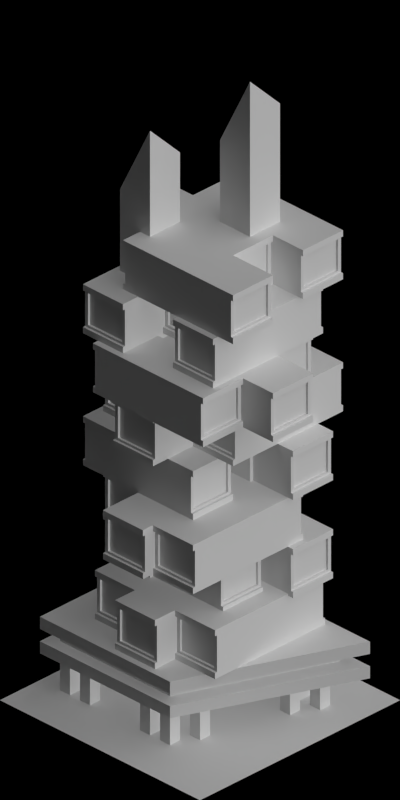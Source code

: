 # Source: 1470-1472.blend  (saved by Blender 2.63.0; exported with 4.5.12 LTS)
import bpy
from mathutils import Matrix  # noqa: F401  (used for matrix-valued properties, if any)

bpy.ops.wm.read_factory_settings(use_empty=True)
scene = bpy.context.scene
scene.name = 'Scene'

# ---- collections
col_collection_1 = bpy.data.collections.new('Collection 1'); scene.collection.children.link(col_collection_1)

# ---- materials (node trees are filled in below, after node groups)
mat_cc_patchy = bpy.data.materials.new('CC_Patchy')
mat_glass_opaque = bpy.data.materials.new('Glass_Opaque')
mat_paint_white = bpy.data.materials.new('Paint_White')
mat_concrete_greymid = bpy.data.materials.new('Concrete_GreyMid')
mat_cc_grunge = bpy.data.materials.new('CC_Grunge')
mat_special_shadowonlybackground = bpy.data.materials.new('Special_ShadowOnlyBackground')
mat_concrete_normalpaving = bpy.data.materials.new('Concrete_NormalPaving')
mat_shadeless_black = bpy.data.materials.new('Shadeless_Black')

# ---- material node trees

# ---- world
world_world = bpy.data.worlds.new('World'); scene.world = world_world
world_world.color = (0.0, 0.0, 0.0)
world_world.use_sun_shadow = False
world_world.sun_shadow_jitter_overblur = 0.0
world_world.cycles.sampling_method = 'MANUAL'
world_world.cycles.sample_map_resolution = 256
world_world.light_settings.ao_factor = 0.5

# ---- cameras
cam_camera = bpy.data.cameras.new('Camera')
cam_camera.type = 'ORTHO'
cam_camera.clip_start = 0.001
cam_camera.clip_end = 100.0
cam_camera.lens = 35.0
cam_camera.sensor_width = 32.0
cam_camera.sensor_height = 18.0
cam_camera.ortho_scale = 5.656
cam_camera.dof.focus_distance = 0.0
cam_camera.dof.aperture_fstop = 128.0

# ---- lights
light_lamp_004 = bpy.data.lights.new('Lamp.004', 'SUN')
light_lamp_004.transmission_factor = 0.0
light_lamp_004.cutoff_distance = 30.0
light_lamp_004.angle = 1.571
light_lamp_004.energy = 1.0
light_lamp_004.shadow_buffer_clip_start = 1.001
light_lamp_004.shadow_soft_size = 1.0
light_lamp_004.shadow_cascade_max_distance = 1000.0
light_lamp_004.cycles.use_multiple_importance_sampling = False
light_lamp_003 = bpy.data.lights.new('Lamp.003', 'SUN')
light_lamp_003.transmission_factor = 0.0
light_lamp_003.cutoff_distance = 30.0
light_lamp_003.use_shadow = False
light_lamp_003.angle = 1.571
light_lamp_003.energy = 1.0
light_lamp_003.shadow_buffer_clip_start = 1.001
light_lamp_003.shadow_soft_size = 1.0
light_lamp_003.shadow_cascade_max_distance = 1000.0
light_lamp_003.cycles.use_multiple_importance_sampling = False

# ---- meshes
me_cube_005 = bpy.data.meshes.new('Cube.005')
me_cube_005.from_pydata([(0.55, 0.2, -0.15), (0.53, 0.2, 0.15), (0.53, 0.17, 0.13), (0.53, -0.17, 0.13), (0.51, -0.17, -0.13), (0.51, 0.17, 0.13), (0.53, -0.2, 0.2), (0.55, 0.2, 0.2), (0.55, -0.2, 0.2), (0.55, 0.2, 0.15), (0.55, -0.2, 0.15), (0.53, -0.2, 0.15), (0.51, -0.17, 0.13), (0.53, 0.2, 0.2), (0.55, -0.2, -0.15), (0.55, -0.2, -0.2), (0.55, 0.2, -0.2), (0.53, 0.2, -0.2), (0.53, -0.2, -0.2), (0.51, 0.17, -0.13), (0.53, -0.17, -0.13), (0.53, 0.17, -0.13), (0.53, -0.2, -0.15), (0.53, 0.2, -0.15), (-5.96e-08, 0.2, 0.15), (0.0, -0.2, 0.2), (-5.96e-08, -0.2, 0.15), (0.0, 0.2, 0.2), (0.0, 0.2, -0.2), (0.0, -0.2, -0.2), (-5.96e-08, -0.2, -0.15), (-5.96e-08, 0.2, -0.15)], [], [(1, 11, 3, 2), (15, 16, 0, 14), (5, 12, 4, 19), (11, 22, 20, 3), (29, 28, 17, 18), (14, 0, 23, 22), (13, 6, 8, 7), (31, 24, 1, 23), (20, 21, 19, 4), (7, 8, 10, 9), (2, 3, 12, 5), (3, 20, 4, 12), (18, 17, 16, 15), (22, 23, 21, 20), (5, 19, 21, 2), (9, 10, 11, 1), (2, 21, 23, 1), (22, 18, 15, 14), (6, 11, 10, 8), (7, 9, 1, 13), (23, 17, 16, 0), (11, 6, 25, 26), (27, 25, 6, 13), (18, 22, 30, 29), (31, 28, 17, 23), (22, 11, 26, 30), (13, 1, 24, 27)])
me_cube_005.polygons.foreach_set('material_index', [0, 0, 1, 0, 0, 0, 0, 0, 0, 0, 0, 0, 0, 0, 0, 0, 0, 0, 0, 0, 0, 0, 0, 0, 0, 0, 0])
me_cube_005.materials.append(mat_cc_patchy)
me_cube_005.materials.append(mat_glass_opaque)
me_cube_005.use_remesh_preserve_volume = False
me_cube_005.use_remesh_preserve_attributes = False
me_cube_005.use_mirror_vertex_groups = False
me_cube_005.update()
me_cube_004 = bpy.data.meshes.new('Cube.004')
me_cube_004.from_pydata([(0.55, 0.2, -0.15), (0.53, 0.2, 0.15), (0.53, 0.17, 0.13), (0.53, -0.17, 0.13), (0.51, -0.17, -0.13), (0.51, 0.17, 0.13), (0.53, -0.2, 0.2), (0.55, 0.2, 0.2), (0.55, -0.2, 0.2), (0.55, 0.2, 0.15), (0.55, -0.2, 0.15), (0.53, -0.2, 0.15), (0.51, -0.17, 0.13), (0.53, 0.2, 0.2), (0.55, -0.2, -0.15), (0.55, -0.2, -0.2), (0.55, 0.2, -0.2), (0.53, 0.2, -0.2), (0.53, -0.2, -0.2), (0.51, 0.17, -0.13), (0.53, -0.17, -0.13), (0.53, 0.17, -0.13), (0.53, -0.2, -0.15), (0.53, 0.2, -0.15), (-2.794e-08, 0.2, 0.15), (3.166e-08, -0.2, 0.2), (-2.794e-08, -0.2, 0.15), (3.166e-08, 0.2, 0.2), (3.166e-08, 0.2, -0.2), (3.166e-08, -0.2, -0.2), (-2.794e-08, -0.2, -0.15), (-2.794e-08, 0.2, -0.15)], [], [(1, 11, 3, 2), (15, 16, 0, 14), (5, 12, 4, 19), (11, 22, 20, 3), (29, 28, 17, 18), (14, 0, 23, 22), (13, 6, 8, 7), (31, 24, 1, 23), (20, 21, 19, 4), (7, 8, 10, 9), (2, 3, 12, 5), (3, 20, 4, 12), (18, 17, 16, 15), (22, 23, 21, 20), (5, 19, 21, 2), (9, 10, 11, 1), (2, 21, 23, 1), (22, 18, 15, 14), (6, 11, 10, 8), (7, 9, 1, 13), (23, 17, 16, 0), (11, 6, 25, 26), (27, 25, 6, 13), (18, 22, 30, 29), (31, 28, 17, 23), (22, 11, 26, 30), (13, 1, 24, 27)])
me_cube_004.polygons.foreach_set('material_index', [0, 0, 1, 0, 0, 0, 0, 0, 0, 0, 0, 0, 0, 0, 0, 0, 0, 0, 0, 0, 0, 0, 0, 0, 0, 0, 0])
me_cube_004.materials.append(mat_paint_white)
me_cube_004.materials.append(mat_glass_opaque)
me_cube_004.use_remesh_preserve_volume = False
me_cube_004.use_remesh_preserve_attributes = False
me_cube_004.use_mirror_vertex_groups = False
me_cube_004.update()
me_cube_003 = bpy.data.meshes.new('Cube.003')
me_cube_003.from_pydata([(-0.15, -0.15, 0.0), (-0.15, 0.15, 0.0), (0.15, 0.15, 0.0), (0.15, -0.15, 0.0), (-0.15, -0.15, 3.75), (-0.15, 0.15, 4.35), (0.15, 0.15, 4.65), (0.15, -0.15, 4.05), (-0.15, 0.15, 4.05), (-0.15, -0.15, 3.45), (0.15, 0.15, 4.35), (0.15, -0.15, 3.75)], [], [(9, 8, 1, 0), (8, 10, 2, 1), (10, 11, 3, 2), (11, 9, 0, 3), (0, 1, 2, 3), (7, 6, 5, 4), (4, 5, 8, 9), (5, 6, 10, 8), (6, 7, 11, 10), (7, 4, 9, 11)])
me_cube_003.polygons.foreach_set('material_index', [0, 0, 0, 0, 0, 1, 1, 1, 1, 1])
me_cube_003.materials.append(mat_concrete_greymid)
me_cube_003.materials.append(mat_cc_grunge)
me_cube_003.use_remesh_preserve_volume = False
me_cube_003.use_remesh_preserve_attributes = False
me_cube_003.use_mirror_vertex_groups = False
me_cube_003.update()
me_cube_001 = bpy.data.meshes.new('Cube.001')
me_cube_001.from_pydata([(-0.9, 0.7, 0.5), (-0.9, -0.7, 0.5), (0.4, -0.7, 0.5), (1.0, 0.7, 0.5), (-0.9, 0.7, 0.6), (-0.9, -0.7, 0.6), (0.4, -0.7, 0.6), (1.0, 0.7, 0.6), (-0.8, 0.6, 0.4), (-0.8, -0.6, 0.4), (0.3, -0.6, 0.4), (0.8, 0.6, 0.4), (0.8, 0.6, 0.5), (0.3, -0.6, 0.5), (-0.8, -0.6, 0.5), (-0.8, 0.6, 0.5), (-0.9, 0.7, 0.4), (-0.9, -0.7, 0.4), (0.4, -0.7, 0.4), (1.0, 0.7, 0.4), (-0.9, 0.7, 0.3011), (-0.9, -0.7, 0.3011), (0.4, -0.7, 0.3011), (1.0, 0.7, 0.3011), (-0.8, -0.5, 0.0), (-0.8, -0.6, 0.0), (-0.7, -0.6, 0.0), (-0.7, -0.5, 0.0), (-0.8, -0.5, 0.3), (-0.8, -0.6, 0.3), (-0.7, -0.6, 0.3), (-0.7, -0.5, 0.3), (-0.6, -0.5, 0.0), (-0.6, -0.6, 0.0), (-0.5, -0.6, 0.0), (-0.5, -0.5, 0.0), (-0.6, -0.5, 0.3), (-0.6, -0.6, 0.3), (-0.5, -0.6, 0.3), (-0.5, -0.5, 0.3), (-0.8, -0.3, 0.0), (-0.8, -0.4, 0.0), (-0.7, -0.4, 0.0), (-0.7, -0.3, 0.0), (-0.8, -0.3, 0.3), (-0.8, -0.4, 0.3), (-0.7, -0.4, 0.3), (-0.7, -0.3, 0.3), (-0.8, 0.4, 0.0), (-0.8, 0.3, 0.0), (-0.7, 0.3, 0.0), (-0.7, 0.4, 0.0), (-0.8, 0.4, 0.3), (-0.8, 0.3, 0.3), (-0.7, 0.3, 0.3), (-0.7, 0.4, 0.3), (-0.8, 0.6, 0.0), (-0.8, 0.5, 0.0), (-0.7, 0.5, 0.0), (-0.7, 0.6, 0.0), (-0.8, 0.6, 0.3), (-0.8, 0.5, 0.3), (-0.7, 0.5, 0.3), (-0.7, 0.6, 0.3), (-0.6, 0.6, 0.0), (-0.6, 0.5, 0.0), (-0.5, 0.5, 0.0), (-0.5, 0.6, 0.0), (-0.6, 0.6, 0.3), (-0.6, 0.5, 0.3), (-0.5, 0.5, 0.3), (-0.5, 0.6, 0.3), (0.4, 0.6, 0.0), (0.4, 0.5, 0.0), (0.5, 0.5, 0.0), (0.5, 0.6, 0.0), (0.4, 0.6, 0.3), (0.4, 0.5, 0.3), (0.5, 0.5, 0.3), (0.5, 0.6, 0.3), (-3.278e-07, -0.5, 0.0), (-3.353e-07, -0.6, 0.0), (0.1, -0.6, 0.0), (0.1, -0.5, 0.0), (-3.278e-07, -0.5, 0.3), (-3.353e-07, -0.6, 0.3), (0.1, -0.6, 0.3), (0.1, -0.5, 0.3), (0.2, -0.5, 0.0), (0.2, -0.6, 0.0), (0.3, -0.6, 0.0), (0.3, -0.5, 0.0), (0.2, -0.5, 0.3), (0.2, -0.6, 0.3), (0.3, -0.6, 0.3), (0.3, -0.5, 0.3), (0.3, -0.3, 0.0), (0.3, -0.4, 0.0), (0.4, -0.4, 0.0), (0.4, -0.3, 0.0), (0.3, -0.3, 0.3), (0.3, -0.4, 0.3), (0.4, -0.4, 0.3), (0.4, -0.3, 0.3), (0.6, 0.6, 0.0), (0.6, 0.5, 0.0), (0.7, 0.5, 0.0), (0.7, 0.6, 0.0), (0.6, 0.6, 0.3), (0.6, 0.5, 0.3), (0.7, 0.5, 0.3), (0.7, 0.6, 0.3), (0.5, 0.4, 0.0), (0.5, 0.3, 0.0), (0.6, 0.3, 0.0), (0.6, 0.4, 0.0), (0.5, 0.4, 0.3), (0.5, 0.3, 0.3), (0.6, 0.3, 0.3), (0.6, 0.4, 0.3)], [], [(4, 5, 1, 0), (5, 6, 2, 1), (6, 7, 3, 2), (7, 4, 0, 3), (12, 13, 2, 3), (7, 6, 5, 4), (8, 11, 12, 15), (16, 19, 11, 8), (15, 12, 3, 0), (13, 14, 1, 2), (14, 15, 0, 1), (9, 8, 15, 14), (11, 10, 13, 12), (10, 9, 14, 13), (23, 22, 18, 19), (17, 16, 8, 9), (18, 17, 9, 10), (19, 18, 10, 11), (20, 21, 22, 23), (20, 23, 19, 16), (21, 20, 16, 17), (22, 21, 17, 18), (28, 29, 25, 24), (29, 30, 26, 25), (30, 31, 27, 26), (31, 28, 24, 27), (24, 25, 26, 27), (31, 30, 29, 28), (36, 37, 33, 32), (37, 38, 34, 33), (38, 39, 35, 34), (39, 36, 32, 35), (32, 33, 34, 35), (39, 38, 37, 36), (44, 45, 41, 40), (45, 46, 42, 41), (46, 47, 43, 42), (47, 44, 40, 43), (40, 41, 42, 43), (47, 46, 45, 44), (52, 53, 49, 48), (53, 54, 50, 49), (54, 55, 51, 50), (55, 52, 48, 51), (48, 49, 50, 51), (55, 54, 53, 52), (60, 61, 57, 56), (61, 62, 58, 57), (62, 63, 59, 58), (63, 60, 56, 59), (56, 57, 58, 59), (63, 62, 61, 60), (68, 69, 65, 64), (69, 70, 66, 65), (70, 71, 67, 66), (71, 68, 64, 67), (64, 65, 66, 67), (71, 70, 69, 68), (76, 77, 73, 72), (77, 78, 74, 73), (78, 79, 75, 74), (79, 76, 72, 75), (72, 73, 74, 75), (79, 78, 77, 76), (84, 85, 81, 80), (85, 86, 82, 81), (86, 87, 83, 82), (87, 84, 80, 83), (80, 81, 82, 83), (87, 86, 85, 84), (92, 93, 89, 88), (93, 94, 90, 89), (94, 95, 91, 90), (95, 92, 88, 91), (88, 89, 90, 91), (95, 94, 93, 92), (100, 101, 97, 96), (101, 102, 98, 97), (102, 103, 99, 98), (103, 100, 96, 99), (96, 97, 98, 99), (103, 102, 101, 100), (108, 109, 105, 104), (109, 110, 106, 105), (110, 111, 107, 106), (111, 108, 104, 107), (104, 105, 106, 107), (111, 110, 109, 108), (116, 117, 113, 112), (117, 118, 114, 113), (118, 119, 115, 114), (119, 116, 112, 115), (112, 113, 114, 115), (119, 118, 117, 116)])
me_cube_001.materials.append(mat_paint_white)
me_cube_001.use_remesh_preserve_volume = False
me_cube_001.use_remesh_preserve_attributes = False
me_cube_001.use_mirror_vertex_groups = False
me_cube_001.update()
me_plane_015 = bpy.data.meshes.new('Plane.015')
me_plane_015.from_pydata([(1.0, -1.0, 0.0), (-1.0, -1.0, 0.0), (1.0, 1.0, 0.0), (-1.0, 1.0, 0.0)], [], [(0, 2, 3, 1)])
me_plane_015.materials.append(mat_special_shadowonlybackground)
me_plane_015.use_remesh_preserve_volume = False
me_plane_015.use_remesh_preserve_attributes = False
me_plane_015.use_mirror_vertex_groups = False
me_plane_015.update()
me_plane_001 = bpy.data.meshes.new('Plane.001')
me_plane_001.from_pydata([(1.0, -1.0, 0.0), (-1.0, -1.0, 0.0), (1.0, 1.0, 0.0), (-1.0, 1.0, 0.0), (-0.6, -1.0, 0.0), (-0.6, 1.0, 0.0), (-0.3, 1.0, 0.0), (-0.3, -1.0, 0.0), (-0.5, 1.0, 0.0), (-0.5, -1.0, 0.0), (-0.4, 1.0, 0.0), (-0.4, -1.0, 0.0), (0.3, 1.0, 0.0), (0.3, -1.0, 0.0), (0.3, 1.0, 0.0), (0.3, -1.0, 0.0), (0.4, -1.0, 0.0), (0.4, 1.0, 0.0), (-0.3, -0.8, 0.0), (-0.6, -0.8, 0.0), (0.5, 1.0, 0.0), (0.5, -1.0, 0.0), (0.3, -0.8, 0.0), (0.3, -0.8, 0.0), (0.6, -1.0, 0.0), (0.6, 1.0, 0.0), (-1.0, -0.8, 0.0), (1.0, -0.8, 0.0), (-0.4, -0.8, 0.0), (-0.5, -0.8, 0.0), (0.4, -0.8, 0.0), (0.5, -0.8, 0.0), (0.6, -0.8, 0.0), (0.3, 0.7, 0.0), (-0.6, -0.6, 0.0), (-0.4, -0.6, 0.0), (-0.5, -0.6, 0.0), (0.3, -0.5, 0.0), (0.3, -0.5, 0.0), (-0.3, -0.5, 0.0), (1.0, -0.5, 0.0), (-0.5, -0.5, 0.0), (-0.4, -0.5, 0.0), (-0.6, -0.5, 0.0), (1.0, 0.5, 0.0), (0.4, 0.7, 0.0), (0.5, 0.7, 0.0), (0.6, 0.7, 0.0), (-1.0, -0.7, 0.0), (0.3, -0.7, 0.0), (-0.3, -0.7, 0.0), (1.0, -0.7, 0.0), (0.6, -0.7, 0.0), (0.5, -0.7, 0.0), (0.4, -0.7, 0.0), (0.3, -0.6, 0.0), (-0.6, 0.7, 0.0), (-0.4, 0.7, 0.0), (-0.5, 0.7, 0.0), (1.0, 0.7, 0.0), (-0.3, 0.7, 0.0), (0.3, 0.7, 0.0), (-1.0, 0.7, 0.0), (-1.0, -0.6, 0.0), (0.4, -0.6, 0.0), (0.5, -0.6, 0.0), (0.6, -0.6, 0.0), (0.3, -0.7, 0.0), (-0.5, -0.7, 0.0), (-0.4, -0.7, 0.0), (-0.6, -0.7, 0.0), (-0.4, 0.5, 0.0), (0.5, 0.5, 0.0), (0.3, 0.5, 0.0), (-1.0, -0.5, 0.0), (0.6, -0.5, 0.0), (0.5, -0.5, 0.0), (0.4, -0.5, 0.0), (0.3, -0.6, 0.0), (-0.3, -0.6, 0.0), (1.0, -0.6, 0.0), (-0.5, 0.5, 0.0), (0.6, 0.5, 0.0), (-0.3, 0.5, 0.0), (-1.0, 0.5, 0.0), (-0.6, 0.5, 0.0), (0.4, 0.5, 0.0), (0.3, 0.5, 0.0), (1.0, 0.6, 0.0), (0.3, 0.6, 0.0), (-1.0, 0.6, 0.0), (0.6, 0.6, 0.0), (0.5, 0.6, 0.0), (-0.5, 0.6, 0.0), (-0.3, 0.6, 0.0), (-0.4, 0.6, 0.0), (0.3, 0.6, 0.0), (0.4, 0.6, 0.0), (-0.6, 0.6, 0.0), (0.6, 0.4, 0.0), (-0.3, 0.4, 0.0), (-1.0, 0.4, 0.0), (-0.5, 0.4, 0.0), (-0.6, 0.4, 0.0), (0.4, 0.4, 0.0), (0.3, 0.4, 0.0), (1.0, 0.4, 0.0), (-0.4, 0.4, 0.0), (0.5, 0.4, 0.0), (0.3, 0.4, 0.0), (0.3, 0.3, 0.0), (0.4, 0.3, 0.0), (-0.6, 0.3, 0.0), (-0.5, 0.3, 0.0), (0.3, 0.3, 0.0), (0.5, 0.3, 0.0), (-0.4, 0.3, 0.0), (1.0, 0.3, 0.0), (-1.0, 0.3, 0.0), (-0.3, 0.3, 0.0), (0.6, 0.3, 0.0), (-0.5, 0.2, 0.0), (-0.6, 0.2, 0.0), (0.4, 0.2, 0.0), (0.3, 0.2, 0.0), (1.0, 0.1, 0.0), (0.3, 0.1, 0.0), (0.4, 0.1, 0.0), (-0.6, 0.1, 0.0), (0.3, 0.1, 0.0), (0.5, 0.1, 0.0), (-0.4, 0.1, 0.0), (1.0, 0.2, 0.0), (-0.4, 0.2, 0.0), (0.5, 0.2, 0.0), (0.3, 0.2, 0.0), (-0.5, 0.1, 0.0), (-0.4, 2.235e-08, 0.0), (0.5, 2.235e-08, 0.0), (0.3, 2.235e-08, 0.0), (1.0, 2.235e-08, 0.0), (-0.6, 2.235e-08, 0.0), (0.4, 2.235e-08, 0.0), (0.3, 2.235e-08, 0.0), (-0.5, 2.235e-08, 0.0), (0.6, 0.2, 0.0), (-0.3, 0.2, 0.0), (-1.0, 0.2, 0.0), (0.6, 0.1, 0.0), (-0.3, 0.1, 0.0), (-1.0, 0.1, 0.0), (0.6, 2.235e-08, 0.0), (-0.3, 2.235e-08, 0.0), (-1.0, 2.235e-08, 0.0)], [], [(56, 5, 3, 62), (58, 8, 5, 56), (61, 14, 6, 60), (57, 10, 8, 58), (60, 6, 10, 57), (45, 17, 12, 33), (33, 12, 14, 61), (46, 20, 17, 45), (47, 25, 20, 46), (59, 2, 25, 47), (4, 19, 26, 1), (9, 29, 19, 4), (15, 22, 18, 7), (11, 28, 29, 9), (7, 18, 28, 11), (16, 30, 23, 13), (13, 23, 22, 15), (21, 31, 30, 16), (24, 32, 31, 21), (0, 27, 32, 24), (31, 53, 54, 30), (49, 78, 79, 50), (95, 57, 58, 93), (28, 69, 68, 29), (27, 51, 52, 32), (19, 70, 48, 26), (22, 49, 50, 18), (93, 58, 56, 98), (52, 66, 65, 53), (30, 54, 67, 23), (53, 65, 64, 54), (18, 50, 69, 28), (51, 80, 66, 52), (96, 61, 60, 94), (32, 52, 53, 31), (67, 55, 78, 49), (29, 68, 70, 19), (23, 67, 49, 22), (36, 41, 43, 34), (54, 64, 55, 67), (80, 40, 75, 66), (68, 36, 34, 70), (69, 35, 36, 68), (64, 77, 37, 55), (107, 71, 81, 102), (65, 76, 77, 64), (70, 34, 63, 48), (55, 37, 38, 78), (50, 79, 35, 69), (79, 39, 42, 35), (78, 38, 39, 79), (98, 56, 62, 90), (34, 43, 74, 63), (66, 75, 76, 65), (35, 42, 41, 36), (105, 87, 73, 109), (88, 59, 47, 91), (89, 33, 61, 96), (109, 73, 83, 100), (108, 72, 86, 104), (91, 47, 46, 92), (102, 81, 85, 103), (97, 45, 33, 89), (92, 46, 45, 97), (104, 86, 87, 105), (94, 60, 57, 95), (100, 83, 71, 107), (99, 82, 72, 108), (106, 44, 82, 99), (103, 85, 84, 101), (71, 95, 93, 81), (81, 93, 98, 85), (73, 96, 94, 83), (85, 98, 90, 84), (44, 88, 91, 82), (87, 89, 96, 73), (82, 91, 92, 72), (86, 97, 89, 87), (72, 92, 97, 86), (83, 94, 95, 71), (111, 104, 105, 110), (120, 99, 108, 115), (114, 109, 100, 119), (116, 107, 102, 113), (112, 103, 101, 118), (119, 100, 107, 116), (117, 106, 99, 120), (110, 105, 109, 114), (115, 108, 104, 111), (113, 102, 103, 112), (123, 111, 110, 124), (145, 120, 115, 134), (135, 114, 119, 146), (133, 116, 113, 121), (122, 112, 118, 147), (146, 119, 116, 133), (132, 117, 120, 145), (124, 110, 114, 135), (134, 115, 111, 123), (121, 113, 112, 122), (127, 123, 124, 126), (130, 134, 123, 127), (128, 122, 147, 150), (125, 132, 145, 148), (137, 131, 136, 144), (136, 121, 122, 128), (148, 145, 134, 130), (131, 133, 121, 136), (144, 136, 128, 141), (138, 130, 127, 142), (126, 124, 135, 129), (149, 146, 133, 131), (140, 125, 148, 151), (142, 127, 126, 143), (151, 148, 130, 138), (152, 149, 131, 137), (129, 135, 146, 149), (41, 144, 141, 43), (143, 126, 129, 139), (39, 152, 137, 42), (75, 151, 138, 76), (43, 141, 153, 74), (77, 142, 143, 37), (139, 129, 149, 152), (141, 128, 150, 153), (42, 137, 144, 41), (38, 139, 152, 39), (76, 138, 142, 77), (40, 140, 151, 75), (37, 143, 139, 38)])
me_plane_001.polygons.foreach_set('material_index', [0, 0, 0, 0, 0, 0, 0, 0, 0, 0, 0, 0, 0, 0, 0, 0, 0, 0, 0, 0, 0, 0, 0, 0, 0, 0, 0, 1, 0, 1, 0, 1, 0, 0, 1, 0, 1, 0, 1, 0, 0, 0, 0, 0, 0, 0, 0, 0, 0, 0, 0, 0, 0, 1, 0, 0, 0, 0, 0, 0, 0, 1, 0, 0, 0, 0, 0, 0, 0, 0, 0, 0, 0, 0, 0, 0, 0, 0, 0, 1, 1, 0, 0, 0, 0, 0, 0, 0, 0, 0, 0, 1, 0, 0, 0, 0, 0, 0, 0, 0, 0, 0, 0, 0, 0, 0, 0, 0, 0, 0, 0, 0, 0, 0, 1, 0, 0, 0, 0, 0, 0, 0, 0, 0, 0, 0, 0, 0, 0, 0])
me_plane_001.materials.append(mat_concrete_normalpaving)
me_plane_001.materials.append(mat_shadeless_black)
me_plane_001.use_remesh_preserve_volume = False
me_plane_001.use_remesh_preserve_attributes = False
me_plane_001.use_mirror_vertex_groups = False
me_plane_001.update()

# ---- objects
ob_cube_074 = bpy.data.objects.new('Cube.074', me_cube_005)
ob_cube_073 = bpy.data.objects.new('Cube.073', me_cube_005)
ob_cube_072 = bpy.data.objects.new('Cube.072', me_cube_005)
ob_cube_071 = bpy.data.objects.new('Cube.071', me_cube_005)
ob_cube_070 = bpy.data.objects.new('Cube.070', me_cube_004)
ob_cube_069 = bpy.data.objects.new('Cube.069', me_cube_004)
ob_cube_068 = bpy.data.objects.new('Cube.068', me_cube_004)
ob_cube_067 = bpy.data.objects.new('Cube.067', me_cube_004)
ob_cube_066 = bpy.data.objects.new('Cube.066', me_cube_004)
ob_cube_065 = bpy.data.objects.new('Cube.065', me_cube_004)
ob_cube_064 = bpy.data.objects.new('Cube.064', me_cube_004)
ob_cube_063 = bpy.data.objects.new('Cube.063', me_cube_004)
ob_cube_062 = bpy.data.objects.new('Cube.062', me_cube_004)
ob_cube_061 = bpy.data.objects.new('Cube.061', me_cube_004)
ob_cube_060 = bpy.data.objects.new('Cube.060', me_cube_004)
ob_cube_059 = bpy.data.objects.new('Cube.059', me_cube_004)
ob_cube_058 = bpy.data.objects.new('Cube.058', me_cube_004)
ob_cube_057 = bpy.data.objects.new('Cube.057', me_cube_004)
ob_cube_056 = bpy.data.objects.new('Cube.056', me_cube_004)
ob_cube_055 = bpy.data.objects.new('Cube.055', me_cube_004)
ob_cube_054 = bpy.data.objects.new('Cube.054', me_cube_004)
ob_cube_053 = bpy.data.objects.new('Cube.053', me_cube_004)
ob_cube_052 = bpy.data.objects.new('Cube.052', me_cube_003)
ob_cube_051 = bpy.data.objects.new('Cube.051', me_cube_003)
ob_cube_050 = bpy.data.objects.new('Cube.050', me_cube_001)
ob_plane_001 = bpy.data.objects.new('Plane.001', me_plane_015)
ob_plane_000 = bpy.data.objects.new('Plane.000', me_plane_015)
ob_cube_049 = bpy.data.objects.new('Cube.049', me_cube_001)
ob_cube_048 = bpy.data.objects.new('Cube.048', me_cube_003)
ob_cube_047 = bpy.data.objects.new('Cube.047', me_cube_003)
ob_cube_046 = bpy.data.objects.new('Cube.046', me_cube_004)
ob_cube_045 = bpy.data.objects.new('Cube.045', me_cube_004)
ob_cube_044 = bpy.data.objects.new('Cube.044', me_cube_004)
ob_cube_043 = bpy.data.objects.new('Cube.043', me_cube_004)
ob_cube_042 = bpy.data.objects.new('Cube.042', me_cube_004)
ob_cube_041 = bpy.data.objects.new('Cube.041', me_cube_004)
ob_cube_040 = bpy.data.objects.new('Cube.040', me_cube_004)
ob_cube_039 = bpy.data.objects.new('Cube.039', me_cube_004)
ob_cube_038 = bpy.data.objects.new('Cube.038', me_cube_004)
ob_cube_037 = bpy.data.objects.new('Cube.037', me_cube_004)
ob_cube = bpy.data.objects.new('Cube', me_cube_001)
ob_plane_967 = bpy.data.objects.new('Plane.967', me_plane_015)
ob_plane_956 = bpy.data.objects.new('Plane.956', me_plane_001)
ob_rotationcontrol_001 = bpy.data.objects.new('RotationControl.001', None)
ob_cameratarget = bpy.data.objects.new('CameraTarget', None)
ob_camera = bpy.data.objects.new('Camera', cam_camera)
ob_lamp_001 = bpy.data.objects.new('Lamp.001', light_lamp_004)
ob_lamp = bpy.data.objects.new('Lamp', light_lamp_003)

# ---- transforms, parenting, visibility, modifiers, constraints
ob_cube_074.location = (-14.98, 0.4, 2.784)
ob_cube_074.rotation_euler = (0.0, 0.0, -1.571)
ob_cube_074.lineart.crease_threshold = 0.0
_m = ob_cube_074.modifiers.new('Mirror', 'MIRROR')
ob_cube_073.location = (-15.58, 0.1, 3.584)
ob_cube_073.rotation_euler = (0.0, 0.0, -1.571)
ob_cube_073.lineart.crease_threshold = 0.0
_m = ob_cube_073.modifiers.new('Mirror', 'MIRROR')
ob_cube_072.location = (-15.18, -0.2, 3.584)
ob_cube_072.rotation_euler = (0.0, 0.0, -1.571)
ob_cube_072.lineart.crease_threshold = 0.0
_m = ob_cube_072.modifiers.new('Mirror', 'MIRROR')
ob_cube_071.location = (-14.78, 0.2, 3.584)
ob_cube_071.rotation_euler = (0.0, 0.0, -1.571)
ob_cube_071.lineart.crease_threshold = 0.0
_m = ob_cube_071.modifiers.new('Mirror', 'MIRROR')
ob_cube_070.location = (-15.08, 0.4, 3.184)
ob_cube_070.rotation_euler = (0.0, 0.0, -3.142)
ob_cube_070.lineart.crease_threshold = 0.0
_m = ob_cube_070.modifiers.new('Mirror', 'MIRROR')
ob_cube_069.location = (-15.38, 1.267e-07, 3.184)
ob_cube_069.rotation_euler = (0.0, 0.0, -3.142)
ob_cube_069.lineart.crease_threshold = 0.0
_m = ob_cube_069.modifiers.new('Mirror', 'MIRROR')
ob_cube_068.location = (-14.98, -0.4, 3.184)
ob_cube_068.rotation_euler = (0.0, 0.0, -3.142)
ob_cube_068.lineart.crease_threshold = 0.0
_m = ob_cube_068.modifiers.new('Mirror', 'MIRROR')
ob_cube_067.location = (-14.58, 0.1, 2.784)
ob_cube_067.rotation_euler = (0.0, 0.0, -1.571)
ob_cube_067.lineart.crease_threshold = 0.0
_m = ob_cube_067.modifiers.new('Mirror', 'MIRROR')
ob_cube_066.location = (-15.38, 2.384e-07, 2.784)
ob_cube_066.rotation_euler = (0.0, 0.0, -1.571)
ob_cube_066.lineart.crease_threshold = 0.0
_m = ob_cube_066.modifiers.new('Mirror', 'MIRROR')
ob_cube_065.location = (-15.28, -0.5, 2.384)
ob_cube_065.lineart.crease_threshold = 0.0
_m = ob_cube_065.modifiers.new('Mirror', 'MIRROR')
ob_cube_064.location = (-14.98, -0.1, 2.384)
ob_cube_064.lineart.crease_threshold = 0.0
_m = ob_cube_064.modifiers.new('Mirror', 'MIRROR')
ob_cube_063.location = (-15.38, 0.3, 2.384)
ob_cube_063.lineart.crease_threshold = 0.0
_m = ob_cube_063.modifiers.new('Mirror', 'MIRROR')
ob_cube_062.location = (-14.78, -0.2, 1.984)
ob_cube_062.rotation_euler = (0.0, 0.0, -1.571)
ob_cube_062.lineart.crease_threshold = 0.0
_m = ob_cube_062.modifiers.new('Mirror', 'MIRROR')
ob_cube_061.location = (-15.48, 0.1, 1.984)
ob_cube_061.rotation_euler = (0.0, 0.0, -1.571)
ob_cube_061.lineart.crease_threshold = 0.0
_m = ob_cube_061.modifiers.new('Mirror', 'MIRROR')
ob_cube_060.location = (-15.18, -0.4, 1.584)
ob_cube_060.lineart.crease_threshold = 0.0
_m = ob_cube_060.modifiers.new('Mirror', 'MIRROR')
ob_cube_059.location = (-14.78, -8.941e-08, 1.584)
ob_cube_059.lineart.crease_threshold = 0.0
_m = ob_cube_059.modifiers.new('Mirror', 'MIRROR')
ob_cube_058.location = (-14.88, 0.4, 1.584)
ob_cube_058.lineart.crease_threshold = 0.0
_m = ob_cube_058.modifiers.new('Mirror', 'MIRROR')
ob_cube_057.location = (-14.98, -0.1, 1.184)
ob_cube_057.rotation_euler = (0.0, 0.0, -1.571)
ob_cube_057.lineart.crease_threshold = 0.0
_m = ob_cube_057.modifiers.new('Mirror', 'MIRROR')
ob_cube_056.location = (-15.48, 0.1, 1.184)
ob_cube_056.rotation_euler = (0.0, 0.0, -1.571)
ob_cube_056.lineart.crease_threshold = 0.0
_m = ob_cube_056.modifiers.new('Mirror', 'MIRROR')
ob_cube_055.location = (-15.1, -0.4, 0.8)
ob_cube_055.lineart.crease_threshold = 0.0
_m = ob_cube_055.modifiers.new('Mirror', 'MIRROR')
ob_cube_054.location = (-14.9, 0.0, 0.8)
ob_cube_054.lineart.crease_threshold = 0.0
_m = ob_cube_054.modifiers.new('Mirror', 'MIRROR')
ob_cube_053.location = (-15.1, 0.4, 0.8)
ob_cube_053.lineart.crease_threshold = 0.0
_m = ob_cube_053.modifiers.new('Mirror', 'MIRROR')
ob_cube_052.location = (-15.4, 0.1, 0.4)
ob_cube_052.lineart.crease_threshold = 0.0
ob_cube_051.location = (-14.9, -0.4, 0.0)
ob_cube_051.lineart.crease_threshold = 0.0
ob_cube_050.location = (-15.0, 0.0, 0.0)
ob_cube_050.rotation_euler = (0.0, 0.0, 1.571)
ob_cube_050.lineart.crease_threshold = 0.0
ob_plane_001.location = (-15.0, 0.0, 0.0)
ob_plane_001.lineart.crease_threshold = 0.0
ob_plane_000.location = (-10.0, 0.0, 0.0)
ob_plane_000.lineart.crease_threshold = 0.0
ob_cube_049.location = (-10.0, 0.0, 0.0)
ob_cube_049.rotation_euler = (0.0, 0.0, 1.571)
ob_cube_049.lineart.crease_threshold = 0.0
ob_cube_048.location = (-9.9, -0.4, 0.0)
ob_cube_048.lineart.crease_threshold = 0.0
ob_cube_047.location = (-10.4, 0.1, 0.4)
ob_cube_047.lineart.crease_threshold = 0.0
ob_cube_046.location = (-10.1, 0.4, 0.8)
ob_cube_046.lineart.crease_threshold = 0.0
_m = ob_cube_046.modifiers.new('Mirror', 'MIRROR')
ob_cube_045.location = (-9.9, 0.0, 0.8)
ob_cube_045.lineart.crease_threshold = 0.0
_m = ob_cube_045.modifiers.new('Mirror', 'MIRROR')
ob_cube_044.location = (-10.1, -0.4, 0.8)
ob_cube_044.lineart.crease_threshold = 0.0
_m = ob_cube_044.modifiers.new('Mirror', 'MIRROR')
ob_cube_043.location = (-10.48, 0.1, 1.184)
ob_cube_043.rotation_euler = (0.0, 0.0, -1.571)
ob_cube_043.lineart.crease_threshold = 0.0
_m = ob_cube_043.modifiers.new('Mirror', 'MIRROR')
ob_cube_042.location = (-9.98, -0.1, 1.184)
ob_cube_042.rotation_euler = (0.0, 0.0, -1.571)
ob_cube_042.lineart.crease_threshold = 0.0
_m = ob_cube_042.modifiers.new('Mirror', 'MIRROR')
ob_cube_041.location = (-9.88, 0.4, 1.584)
ob_cube_041.lineart.crease_threshold = 0.0
_m = ob_cube_041.modifiers.new('Mirror', 'MIRROR')
ob_cube_040.location = (-9.78, -8.941e-08, 1.584)
ob_cube_040.lineart.crease_threshold = 0.0
_m = ob_cube_040.modifiers.new('Mirror', 'MIRROR')
ob_cube_039.location = (-10.18, -0.4, 1.584)
ob_cube_039.lineart.crease_threshold = 0.0
_m = ob_cube_039.modifiers.new('Mirror', 'MIRROR')
ob_cube_038.location = (-10.48, 0.1, 1.984)
ob_cube_038.rotation_euler = (0.0, 0.0, -1.571)
ob_cube_038.lineart.crease_threshold = 0.0
_m = ob_cube_038.modifiers.new('Mirror', 'MIRROR')
ob_cube_037.location = (-9.78, -0.2, 1.984)
ob_cube_037.rotation_euler = (0.0, 0.0, -1.571)
ob_cube_037.lineart.crease_threshold = 0.0
_m = ob_cube_037.modifiers.new('Mirror', 'MIRROR')
ob_cube.location = (-5.0, 0.0, 0.0)
ob_cube.rotation_euler = (0.0, 0.0, 1.571)
ob_cube.lineart.crease_threshold = 0.0
ob_plane_967.location = (-5.0, 0.0, 0.0)
ob_plane_967.lineart.crease_threshold = 0.0
ob_plane_956.location = (0.0, 0.0, 0.0)
ob_plane_956.lineart.crease_threshold = 0.0
ob_rotationcontrol_001.location = (-15.0, 0.0, 0.0)
ob_rotationcontrol_001.empty_image_offset = (0.0, 0.0)
ob_rotationcontrol_001.lineart.crease_threshold = 0.0
ob_cameratarget.parent = ob_rotationcontrol_001
ob_cameratarget.location = (0.0, 0.0, 2.451)
ob_cameratarget.empty_image_offset = (0.0, 0.0)
ob_cameratarget.lineart.crease_threshold = 0.0
ob_camera.parent = ob_cameratarget
ob_camera.location = (4.0, 4.0, 3.268)
ob_camera.rotation_euler = (1.109, 0.01082, 0.8149)
ob_camera.lock_rotations_4d = False
ob_camera.empty_display_type = 'ARROWS'
ob_camera.color = (0.0, 0.0, 0.0, 0.0)
ob_camera.display_type = 'WIRE'
ob_camera.lineart.crease_threshold = 0.0
_c = ob_camera.constraints.new('TRACK_TO'); _c.name = 'TrackTo'
_c.target = ob_cameratarget
ob_lamp_001.parent = ob_rotationcontrol_001
ob_lamp_001.location = (-1.0, 2.0, 2.0)
ob_lamp_001.lock_rotations_4d = False
ob_lamp_001.empty_display_type = 'ARROWS'
ob_lamp_001.color = (0.0, 0.0, 0.0, 0.0)
ob_lamp_001.lineart.crease_threshold = 0.0
_c = ob_lamp_001.constraints.new('TRACK_TO'); _c.name = 'TrackTo'
_c.target = ob_rotationcontrol_001
ob_lamp.parent = ob_rotationcontrol_001
ob_lamp.location = (-1.0, 2.0, 0.8)
ob_lamp.lock_rotations_4d = False
ob_lamp.empty_display_type = 'ARROWS'
ob_lamp.color = (0.0, 0.0, 0.0, 0.0)
ob_lamp.lineart.crease_threshold = 0.0
_c = ob_lamp.constraints.new('TRACK_TO'); _c.name = 'TrackTo'
_c.target = ob_rotationcontrol_001

# ---- collection membership
col_collection_1.objects.link(ob_cube_074)
col_collection_1.objects.link(ob_cube_073)
col_collection_1.objects.link(ob_cube_072)
col_collection_1.objects.link(ob_cube_071)
col_collection_1.objects.link(ob_cube_070)
col_collection_1.objects.link(ob_cube_069)
col_collection_1.objects.link(ob_cube_068)
col_collection_1.objects.link(ob_cube_067)
col_collection_1.objects.link(ob_cube_066)
col_collection_1.objects.link(ob_cube_065)
col_collection_1.objects.link(ob_cube_064)
col_collection_1.objects.link(ob_cube_063)
col_collection_1.objects.link(ob_cube_062)
col_collection_1.objects.link(ob_cube_061)
col_collection_1.objects.link(ob_cube_060)
col_collection_1.objects.link(ob_cube_059)
col_collection_1.objects.link(ob_cube_058)
col_collection_1.objects.link(ob_cube_057)
col_collection_1.objects.link(ob_cube_056)
col_collection_1.objects.link(ob_cube_055)
col_collection_1.objects.link(ob_cube_054)
col_collection_1.objects.link(ob_cube_053)
col_collection_1.objects.link(ob_cube_052)
col_collection_1.objects.link(ob_cube_051)
col_collection_1.objects.link(ob_cube_050)
col_collection_1.objects.link(ob_plane_001)
col_collection_1.objects.link(ob_plane_000)
col_collection_1.objects.link(ob_cube_049)
col_collection_1.objects.link(ob_cube_048)
col_collection_1.objects.link(ob_cube_047)
col_collection_1.objects.link(ob_cube_046)
col_collection_1.objects.link(ob_cube_045)
col_collection_1.objects.link(ob_cube_044)
col_collection_1.objects.link(ob_cube_043)
col_collection_1.objects.link(ob_cube_042)
col_collection_1.objects.link(ob_cube_041)
col_collection_1.objects.link(ob_cube_040)
col_collection_1.objects.link(ob_cube_039)
col_collection_1.objects.link(ob_cube_038)
col_collection_1.objects.link(ob_cube_037)
col_collection_1.objects.link(ob_cube)
col_collection_1.objects.link(ob_plane_967)
col_collection_1.objects.link(ob_plane_956)
col_collection_1.objects.link(ob_rotationcontrol_001)
col_collection_1.objects.link(ob_cameratarget)
col_collection_1.objects.link(ob_camera)
col_collection_1.objects.link(ob_lamp_001)
col_collection_1.objects.link(ob_lamp)

# ---- scene / render settings (as saved in the file)
scene.camera = ob_camera
scene.frame_start = 1; scene.frame_end = 4; scene.frame_set(4)
scene.render.engine = 'BLENDER_EEVEE_NEXT'
scene.render.image_settings.compression = 90
scene.render.resolution_x = 256
scene.render.resolution_y = 512
scene.render.dither_intensity = 0.0
scene.render.bake_margin = 2
scene.render.bake_bias = 0.0
scene.cycles.use_denoising = False
scene.cycles.samples = 10
scene.cycles.sampling_pattern = 'TABULATED_SOBOL'
scene.cycles.light_sampling_threshold = 0.0
scene.cycles.use_adaptive_sampling = False
scene.cycles.use_light_tree = False
scene.cycles.blur_glossy = 0.0
scene.cycles.volume_bounces = 1
scene.cycles.pixel_filter_type = 'GAUSSIAN'
scene.cycles.sample_clamp_indirect = 0.0
scene.view_settings.view_transform = 'Standard'
bpy.context.view_layer.update()

